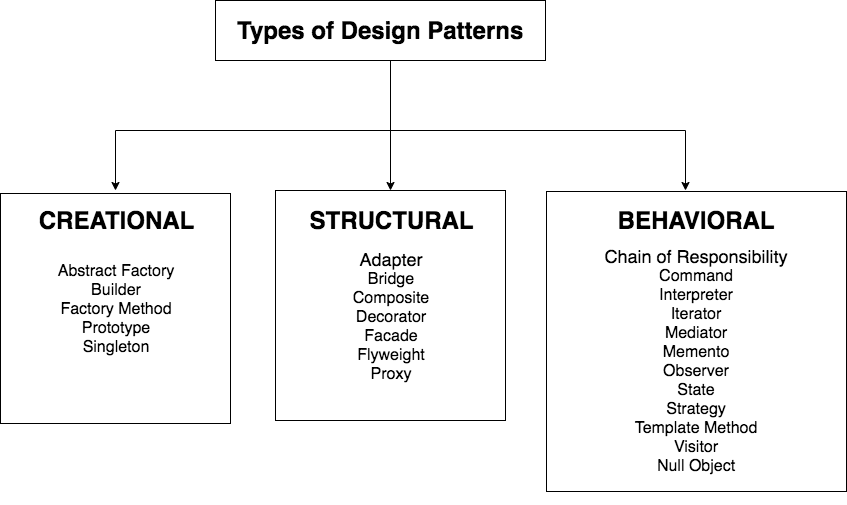

The diagram above was exported from draw.io. Its source (the exported page's mxGraphModel, read from the mxfile embedded in the PNG):
<mxGraphModel dx="1172" dy="646" grid="1" gridSize="10" guides="1" tooltips="1" connect="1" arrows="1" fold="1" page="1" pageScale="1" pageWidth="827" pageHeight="1169" math="0" shadow="0">
  <root>
    <mxCell id="0" />
    <mxCell id="1" parent="0" />
    <mxCell id="fJcXeIrSh6i0CNbJengA-1" value="" style="rounded=0;whiteSpace=wrap;html=1;" vertex="1" parent="1">
      <mxGeometry x="260" y="50" width="330" height="60" as="geometry" />
    </mxCell>
    <mxCell id="fJcXeIrSh6i0CNbJengA-6" value="&lt;span style=&quot;font-size: medium&quot;&gt;Abstract Factory&lt;/span&gt;&lt;br&gt;&lt;div&gt;&lt;font size=&quot;3&quot;&gt;Builder&lt;/font&gt;&lt;/div&gt;&lt;div&gt;&lt;font size=&quot;3&quot;&gt;Factory Method&lt;/font&gt;&lt;/div&gt;&lt;div&gt;&lt;font size=&quot;3&quot;&gt;Prototype&lt;/font&gt;&lt;/div&gt;&lt;div&gt;&lt;font size=&quot;3&quot;&gt;Singleton&lt;/font&gt;&lt;/div&gt;" style="whiteSpace=wrap;html=1;aspect=fixed;align=center;" vertex="1" parent="1">
      <mxGeometry x="45" y="243" width="230" height="230" as="geometry" />
    </mxCell>
    <mxCell id="fJcXeIrSh6i0CNbJengA-10" value="&lt;div&gt;&lt;font style=&quot;font-size: 18px&quot;&gt;&lt;br&gt;&lt;/font&gt;&lt;/div&gt;&lt;div&gt;&lt;font style=&quot;font-size: 18px&quot;&gt;Adapter&lt;/font&gt;&lt;/div&gt;&lt;div&gt;&lt;font size=&quot;3&quot;&gt;Bridge&lt;/font&gt;&lt;/div&gt;&lt;div&gt;&lt;font size=&quot;3&quot;&gt;Composite&lt;/font&gt;&lt;/div&gt;&lt;div&gt;&lt;font size=&quot;3&quot;&gt;Decorator&lt;/font&gt;&lt;/div&gt;&lt;div&gt;&lt;font size=&quot;3&quot;&gt;Facade&lt;/font&gt;&lt;/div&gt;&lt;div&gt;&lt;font size=&quot;3&quot;&gt;Flyweight&lt;/font&gt;&lt;/div&gt;&lt;div&gt;&lt;font size=&quot;3&quot;&gt;Proxy&lt;/font&gt;&lt;/div&gt;" style="whiteSpace=wrap;html=1;aspect=fixed;align=center;" vertex="1" parent="1">
      <mxGeometry x="320" y="240" width="230" height="230" as="geometry" />
    </mxCell>
    <mxCell id="fJcXeIrSh6i0CNbJengA-11" value="&lt;div&gt;&lt;font style=&quot;font-size: 14px&quot;&gt;&lt;br&gt;&lt;/font&gt;&lt;/div&gt;&lt;div&gt;&lt;font style=&quot;font-size: 18px&quot;&gt;&lt;br&gt;&lt;/font&gt;&lt;/div&gt;&lt;div&gt;&lt;font style=&quot;font-size: 18px&quot;&gt;Chain of Responsibility&lt;/font&gt;&lt;/div&gt;&lt;div&gt;&lt;font size=&quot;3&quot;&gt;Command&lt;/font&gt;&lt;/div&gt;&lt;div&gt;&lt;font size=&quot;3&quot;&gt;Interpreter&lt;/font&gt;&lt;/div&gt;&lt;div&gt;&lt;font size=&quot;3&quot;&gt;Iterator&lt;/font&gt;&lt;/div&gt;&lt;div&gt;&lt;font size=&quot;3&quot;&gt;Mediator&lt;/font&gt;&lt;/div&gt;&lt;div&gt;&lt;font size=&quot;3&quot;&gt;Memento&lt;/font&gt;&lt;/div&gt;&lt;div&gt;&lt;font size=&quot;3&quot;&gt;Observer&lt;/font&gt;&lt;/div&gt;&lt;div&gt;&lt;font size=&quot;3&quot;&gt;State&lt;/font&gt;&lt;/div&gt;&lt;div&gt;&lt;font size=&quot;3&quot;&gt;Strategy&lt;/font&gt;&lt;/div&gt;&lt;div&gt;&lt;font size=&quot;3&quot;&gt;Template Method&lt;/font&gt;&lt;/div&gt;&lt;div&gt;&lt;font size=&quot;3&quot;&gt;Visitor&lt;/font&gt;&lt;/div&gt;&lt;div&gt;&lt;font size=&quot;3&quot;&gt;Null Object&lt;/font&gt;&lt;/div&gt;" style="whiteSpace=wrap;html=1;aspect=fixed;" vertex="1" parent="1">
      <mxGeometry x="591" y="241" width="300" height="300" as="geometry" />
    </mxCell>
    <mxCell id="fJcXeIrSh6i0CNbJengA-12" value="Types of Design Patterns" style="text;strokeColor=none;fillColor=none;html=1;fontSize=24;fontStyle=1;verticalAlign=middle;align=center;" vertex="1" parent="1">
      <mxGeometry x="375" y="60" width="100" height="40" as="geometry" />
    </mxCell>
    <mxCell id="fJcXeIrSh6i0CNbJengA-19" value="" style="endArrow=classic;html=1;entryX=0.5;entryY=0;entryDx=0;entryDy=0;" edge="1" parent="1" target="fJcXeIrSh6i0CNbJengA-10">
      <mxGeometry width="50" height="50" relative="1" as="geometry">
        <mxPoint x="435" y="110" as="sourcePoint" />
        <mxPoint x="355" y="160" as="targetPoint" />
      </mxGeometry>
    </mxCell>
    <mxCell id="fJcXeIrSh6i0CNbJengA-28" value="" style="endArrow=none;html=1;" edge="1" parent="1">
      <mxGeometry width="50" height="50" relative="1" as="geometry">
        <mxPoint x="160" y="180" as="sourcePoint" />
        <mxPoint x="730" y="180" as="targetPoint" />
      </mxGeometry>
    </mxCell>
    <mxCell id="fJcXeIrSh6i0CNbJengA-29" value="" style="endArrow=classic;html=1;" edge="1" parent="1">
      <mxGeometry width="50" height="50" relative="1" as="geometry">
        <mxPoint x="160" y="180" as="sourcePoint" />
        <mxPoint x="160" y="240" as="targetPoint" />
      </mxGeometry>
    </mxCell>
    <mxCell id="fJcXeIrSh6i0CNbJengA-30" value="" style="endArrow=classic;html=1;" edge="1" parent="1">
      <mxGeometry width="50" height="50" relative="1" as="geometry">
        <mxPoint x="730" y="180" as="sourcePoint" />
        <mxPoint x="730" y="240" as="targetPoint" />
      </mxGeometry>
    </mxCell>
    <mxCell id="fJcXeIrSh6i0CNbJengA-31" value="&lt;b&gt;&lt;font style=&quot;font-size: 24px&quot;&gt;CREATIONAL&lt;/font&gt;&lt;/b&gt;" style="text;html=1;strokeColor=none;fillColor=none;align=center;verticalAlign=middle;whiteSpace=wrap;rounded=0;" vertex="1" parent="1">
      <mxGeometry x="140" y="260" width="40" height="20" as="geometry" />
    </mxCell>
    <mxCell id="fJcXeIrSh6i0CNbJengA-33" value="&lt;b&gt;&lt;font style=&quot;font-size: 24px&quot;&gt;STRUCTURAL&lt;/font&gt;&lt;/b&gt;" style="text;html=1;strokeColor=none;fillColor=none;align=center;verticalAlign=middle;whiteSpace=wrap;rounded=0;" vertex="1" parent="1">
      <mxGeometry x="415" y="260" width="40" height="20" as="geometry" />
    </mxCell>
    <mxCell id="fJcXeIrSh6i0CNbJengA-36" value="&lt;span style=&quot;font-family: &amp;#34;helvetica&amp;#34; , &amp;#34;arial&amp;#34; , sans-serif ; font-size: 0px&quot;&gt;%3CmxGraphModel%3E%3Croot%3E%3CmxCell%20id%3D%220%22%2F%3E%3CmxCell%20id%3D%221%22%20parent%3D%220%22%2F%3E%3CmxCell%20id%3D%222%22%20value%3D%22%26lt%3Bb%26gt%3BSTRUCTURAL%26lt%3B%2Fb%26gt%3B%22%20style%3D%22text%3Bhtml%3D1%3BstrokeColor%3Dnone%3BfillColor%3Dnone%3Balign%3Dcenter%3BverticalAlign%3Dmiddle%3BwhiteSpace%3Dwrap%3Brounded%3D0%3B%22%20vertex%3D%221%22%20parent%3D%221%22%3E%3CmxGeometry%20x%3D%22415%22%20y%3D%22250%22%20width%3D%2240%22%20height%3D%2220%22%20as%3D%22geometry%22%2F%3E%3C%2FmxCell%3E%3C%2Froot%3E%3C%2FmxGraphModel%3E&lt;/span&gt;" style="text;html=1;resizable=0;points=[];autosize=1;align=left;verticalAlign=top;spacingTop=-4;" vertex="1" parent="1">
      <mxGeometry x="189" y="534" width="20" height="20" as="geometry" />
    </mxCell>
    <mxCell id="fJcXeIrSh6i0CNbJengA-37" value="&lt;b&gt;&lt;font style=&quot;font-size: 24px&quot;&gt;BEHAVIORAL&lt;/font&gt;&lt;/b&gt;" style="text;html=1;strokeColor=none;fillColor=none;align=center;verticalAlign=middle;whiteSpace=wrap;rounded=0;" vertex="1" parent="1">
      <mxGeometry x="720" y="260" width="40" height="20" as="geometry" />
    </mxCell>
  </root>
</mxGraphModel>